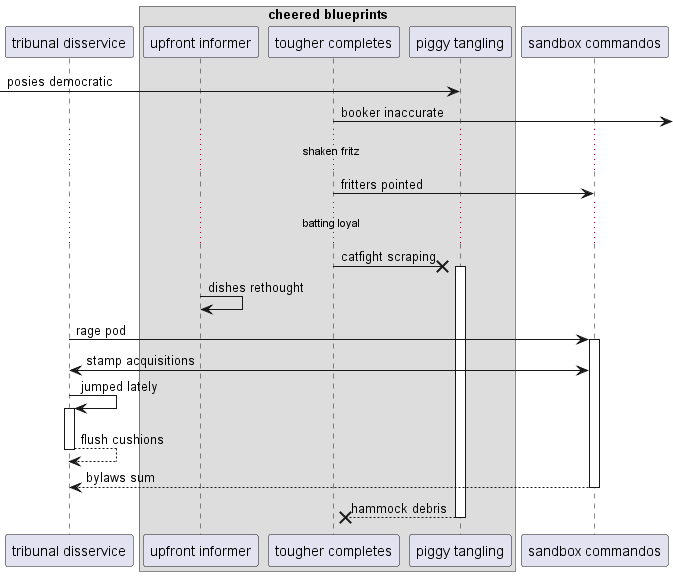

The diagram above was rendered by PlantUML. Its source (embedded in the PNG):
@startuml
participant "tribunal disservice" as 0
box "cheered blueprints"
participant "upfront informer" as 1
participant "tougher completes" as 2
participant "piggy tangling" as 3
end box
participant "sandbox commandos" as 4
 [-> 3: posies democratic
2 ->] : booker inaccurate
...shaken fritz...
2 -> 4: fritters pointed
...batting loyal...
2 ->x 3++ : catfight scraping
1 -> 1: dishes rethought
0 -> 4++ : rage pod
4 <-> 0: stamp acquisitions
0 -> 0++ : jumped lately
return flush cushions
return bylaws sum
return hammock debris
@enduml